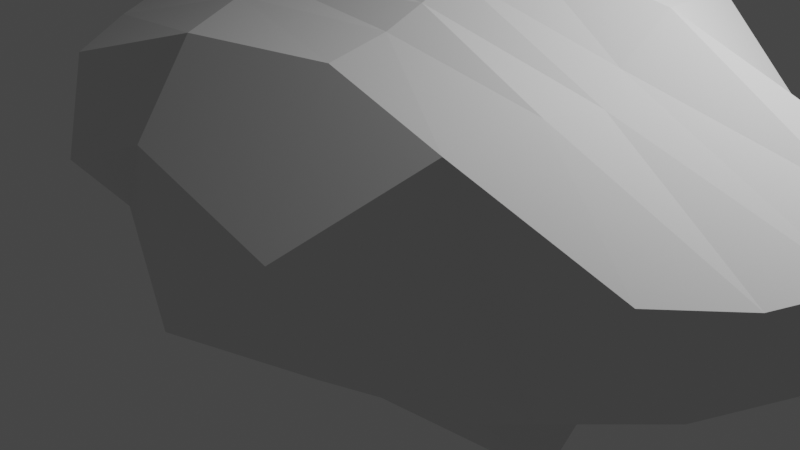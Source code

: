 # Source: Rock4.blend  (saved by Blender 2.93.21; exported with 4.5.12 LTS)
import bpy
from mathutils import Matrix  # noqa: F401  (used for matrix-valued properties, if any)

bpy.ops.wm.read_factory_settings(use_empty=True)
scene = bpy.context.scene
scene.name = 'Scene'

# ---- collections
col_collection = bpy.data.collections.new('Collection'); scene.collection.children.link(col_collection)

# ---- world
world_world = bpy.data.worlds.new('World'); scene.world = world_world
world_world.use_nodes = True; world_world.node_tree.nodes.clear()
_N = world_world.node_tree.nodes; _L = world_world.node_tree.links
n0 = _N.new('ShaderNodeOutputWorld'); n0.name = 'World Output'; n0.location = (300, 300)
n1 = _N.new('ShaderNodeBackground'); n1.name = 'Background'; n1.location = (10, 300)
n1.inputs[0].default_value = (0.05088, 0.05088, 0.05088, 1.0)
_L.new(n1.outputs[0], n0.inputs[0])
n0.is_active_output = True
world_world.color = (0.05088, 0.05088, 0.05088)
world_world.use_sun_shadow = False
world_world.sun_shadow_jitter_overblur = 0.0

# ---- cameras
cam_camera = bpy.data.cameras.new('Camera')
cam_camera.clip_end = 100.0
cam_camera.ortho_scale = 7.314

# ---- lights
light_light = bpy.data.lights.new('Light', 'POINT')
light_light.transmission_factor = 0.0
light_light.energy = 1000.0
light_light.shadow_soft_size = 0.1
light_light.shadow_maximum_resolution = 0.006
light_light.use_absolute_resolution = True

# ---- meshes
me_plane_012 = bpy.data.meshes.new('Plane.012')
me_plane_012.from_pydata([(0.7686, 1.425, 0.3161), (0.5723, 1.077, 0.7337), (0.6939, 0.9877, -0.08914), (-0.3756, 1.423, -0.2674), (-0.3673, 0.8803, 0.5389), (-0.1769, 0.7474, -0.4824), (-1.284, -0.6076, -0.6053), (-1.143, -0.6172, 0.02348), (-0.9813, -0.7281, -0.9147), (-0.2153, -1.037, 0.04403), (-0.3016, -1.052, 0.4836), (-0.1347, -1.034, -0.3551), (1.198, -0.561, 0.7195), (0.726, -0.6798, 1.056), (1.016, -0.7055, -0.04078), (1.126, 0.4845, 0.5699), (0.8225, -0.0004648, -0.3372), (0.445, 0.1529, 1.366), (0.2315, 1.499, 0.04073), (0.08315, 0.982, 0.7884), (0.3252, 0.8218, -0.3736), (-0.8579, 0.3405, -0.1012), (-0.8414, 0.06245, 0.4785), (-0.5443, 0.1374, -0.8614), (0.6564, 1.276, 0.5871), (-0.01557, 1.511, -0.08967), (-0.3684, 1.14, 0.201), (-1.219, 0.083, -0.4112), (-1.216, -0.636, -0.2851), (-0.7391, -0.8487, -0.2489), (-0.2374, -1.05, 0.2273), (0.8369, 1.387, 0.02716), (0.9826, -0.5895, 0.9129), (-0.7308, -0.6361, 0.7871), (-0.1369, 0.9787, 0.7116), (-0.5426, -0.958, -0.6699), (-0.1876, -1.021, -0.1288), (0.4928, -0.9196, 0.3789), (-0.7455, -0.9097, 0.263), (-0.00808, 0.734, -0.4976), (0.2177, -0.8621, 0.77), (-0.2581, 0.9624, -0.3648), (1.271, 0.08751, 0.6377), (-1.054, -0.2828, 0.3028), (0.4154, -0.9818, -0.1726), (0.9854, -0.2725, -0.3476), (0.5895, -0.2377, 1.322), (1.095, -0.6607, 0.3449), (-0.7652, -0.2104, -1.004), (-1.161, -0.6424, -0.7767), (0.9666, 1.013, 0.4675), (0.7644, 0.4827, -0.1433), (0.519, 0.6406, 0.9853), (0.9436, 0.2242, 0.0424), (-0.33, 0.02667, 1.14), (0.798, 0.356, 1.008), (0.5, 1.714, 0.1504), (0.3151, 1.002, 0.7245), (0.4807, 0.8695, -0.1956), (0.2823, 1.078, -0.1806), (0.2867, -0.03433, -0.9461), (-0.03916, 0.5972, 1.073), (0.1296, 1.249, 0.4563), (-0.5711, 0.7767, -0.1043), (-0.5778, 0.5024, 0.6061), (0.5635, 0.4527, -0.4245), (-0.2366, 0.5377, -0.5548), (-0.7302, 0.2865, -0.4393), (0.04418, 0.4772, -0.666), (0.2449, 0.6381, 1.1), (-0.8679, 0.2328, 0.2577), (-0.05071, -0.6568, 1.145), (0.4088, -0.7144, -0.5924), (-0.1976, -0.6514, -0.9841), (-0.5336, 0.6283, 0.2795), (-0.4963, 0.5917, -0.2645), (0.3832, 1.344, 0.4963), (0.5082, 1.222, -0.0495), (0.9254, 0.05221, 1.06), (1.136, -0.05927, 0.08034), (0.8289, 0.7207, 0.1643), (0.731, 0.7953, 0.7492), (0.4277, -0.9513, 0.1548), (0.3724, -0.9098, 0.5339), (-0.6622, -0.9176, -0.401), (-0.7097, -0.8493, -0.02908), (-0.979, 0.02783, -0.7283), (-1.194, -0.09407, 0.0549), (0.07043, 1.06, -0.331), (-0.1029, 1.25, 0.3762)], [], [(89, 26, 4, 34), (88, 41, 3, 25), (87, 28, 7, 43), (86, 49, 6, 27), (85, 30, 10, 38), (84, 36, 9, 29), (83, 32, 13, 40), (82, 47, 12, 37), (81, 24, 1, 52), (10, 33, 38), (80, 31, 0, 50), (79, 53, 15, 42), (23, 68, 60), (17, 61, 54), (78, 55, 17, 46), (77, 59, 18, 56), (16, 65, 51), (19, 34, 69), (76, 62, 19, 57), (75, 67, 21, 63), (5, 39, 66), (17, 52, 69), (74, 70, 22, 64), (13, 46, 40), (22, 33, 54), (16, 72, 60), (14, 44, 45), (8, 48, 35), (35, 73, 11), (35, 48, 73), (48, 23, 73), (45, 72, 16), (45, 44, 72), (44, 11, 72), (60, 73, 23), (60, 72, 73), (72, 11, 73), (54, 71, 17), (54, 33, 71), (33, 10, 71), (40, 71, 10), (40, 46, 71), (46, 17, 71), (26, 74, 64, 4), (3, 63, 74, 26), (63, 21, 70, 74), (69, 57, 19), (69, 52, 57), (52, 1, 57), (66, 68, 23), (66, 39, 68), (39, 20, 68), (41, 75, 63, 3), (5, 66, 75, 41), (66, 23, 67, 75), (24, 76, 57, 1), (0, 56, 76, 24), (56, 18, 62, 76), (69, 61, 17), (69, 34, 61), (34, 4, 61), (51, 58, 2), (51, 65, 58), (65, 20, 58), (31, 77, 56, 0), (2, 58, 77, 31), (58, 20, 59, 77), (32, 78, 46, 13), (12, 42, 78, 32), (42, 15, 55, 78), (54, 64, 22), (54, 61, 64), (61, 4, 64), (60, 65, 16), (60, 68, 65), (68, 20, 65), (47, 79, 42, 12), (14, 45, 79, 47), (45, 16, 53, 79), (53, 80, 50, 15), (16, 51, 80, 53), (51, 2, 31, 80), (38, 43, 7), (38, 33, 43), (33, 22, 43), (55, 81, 52, 17), (15, 50, 81, 55), (50, 0, 24, 81), (36, 82, 37, 9), (11, 44, 82, 36), (44, 14, 47, 82), (30, 83, 40, 10), (9, 37, 83, 30), (37, 12, 32, 83), (49, 84, 29, 6), (8, 35, 84, 49), (35, 11, 36, 84), (28, 85, 38, 7), (6, 29, 85, 28), (29, 9, 30, 85), (67, 86, 27, 21), (23, 48, 86, 67), (48, 8, 49, 86), (70, 87, 43, 22), (21, 27, 87, 70), (27, 6, 28, 87), (59, 88, 25, 18), (20, 39, 88, 59), (39, 5, 41, 88), (62, 89, 34, 19), (18, 25, 89, 62), (25, 3, 26, 89)])
_uv = me_plane_012.uv_layers.new(name='UVMap')
_uv.uv.foreach_set('vector', [0.75, 0.625, 0.8, 0.625, 0.8, 0.75, 0.75, 0.75, 0.75, 0.375, 0.8, 0.375, 0.8, 0.5, 0.75, 0.5, 0.95, 0.625, 1.0, 0.625, 1.0, 0.75, 0.95, 0.75, 0.95, 0.375, 1.0, 0.375, 1.0, 0.5, 0.95, 0.5, 0.1, 0.625, 0.2, 0.625, 0.2, 0.75, 0.1, 0.75, 0.1, 0.375, 0.2, 0.375, 0.2, 0.5, 0.1, 0.5, 0.3, 0.625, 0.4, 0.625, 0.4, 0.75, 0.3, 0.75, 0.3, 0.375, 0.4, 0.375, 0.4, 0.5, 0.3, 0.5, 0.55, 0.625, 0.6, 0.625, 0.6, 0.75, 0.55, 0.75, 0.2, 0.75, 0.55, 0.75, 0.1, 0.75, 0.55, 0.375, 0.6, 0.375, 0.6, 0.5, 0.55, 0.5, 0.45, 0.375, 0.5, 0.375, 0.5, 0.5, 0.45, 0.5, 0.9, 0.25, 0.8, 0.25, 0.7, 0.25, 0.5, 0.75, 0.65, 0.75, 0.7, 0.75, 0.45, 0.625, 0.5, 0.625, 0.5, 0.75, 0.45, 0.75, 0.65, 0.375, 0.7, 0.375, 0.7, 0.5, 0.65, 0.5, 0.5, 0.25, 0.6, 0.25, 0.55, 0.25, 0.7, 0.75, 0.75, 0.75, 0.6, 0.75, 0.65, 0.625, 0.7, 0.625, 0.7, 0.75, 0.65, 0.75, 0.85, 0.375, 0.9, 0.375, 0.9, 0.5, 0.85, 0.5, 0.8, 0.25, 0.75, 0.25, 0.85, 0.25, 0.5, 0.75, 0.55, 0.75, 0.6, 0.75, 0.85, 0.625, 0.9, 0.625, 0.9, 0.75, 0.85, 0.75, 0.4, 0.75, 0.45, 0.75, 0.3, 0.75, 0.9, 0.75, 0.55, 0.75, 0.7, 0.75, 0.5, 0.25, 0.25, 0.125, 0.7, 0.25, 0.4, 0.25, 0.2, 0.125, 0.45, 0.25, 1.0, 0.25, 0.95, 0.25, 0.5, 0.125, 0.5, 0.125, 0.45, 0.125, 0.0, 0.0, 0.5, 0.125, 0.95, 0.25, 0.45, 0.125, 0.95, 0.25, 0.9, 0.25, 0.45, 0.125, 0.45, 0.25, 0.25, 0.125, 0.5, 0.25, 0.45, 0.25, 0.2, 0.125, 0.25, 0.125, 0.2, 0.125, 0.0, 0.0, 0.25, 0.125, 0.7, 0.25, 0.45, 0.125, 0.9, 0.25, 0.7, 0.25, 0.25, 0.125, 0.45, 0.125, 0.25, 0.125, 0.0, 0.0, 0.45, 0.125, 0.7, 0.75, 0.35, 0.75, 0.5, 0.75, 0.7, 0.75, 0.55, 0.75, 0.35, 0.75, 0.55, 0.75, 0.2, 0.75, 0.35, 0.75, 0.3, 0.75, 0.35, 0.75, 0.2, 0.75, 0.3, 0.75, 0.45, 0.75, 0.35, 0.75, 0.45, 0.75, 0.5, 0.75, 0.35, 0.75, 0.8, 0.625, 0.85, 0.625, 0.85, 0.75, 0.8, 0.75, 0.8, 0.5, 0.85, 0.5, 0.85, 0.625, 0.8, 0.625, 0.85, 0.5, 0.9, 0.5, 0.9, 0.625, 0.85, 0.625, 0.6, 0.75, 0.65, 0.75, 0.7, 0.75, 0.6, 0.75, 0.55, 0.75, 0.65, 0.75, 0.55, 0.75, 0.6, 0.75, 0.65, 0.75, 0.85, 0.25, 0.8, 0.25, 0.9, 0.25, 0.85, 0.25, 0.75, 0.25, 0.8, 0.25, 0.75, 0.25, 0.7, 0.25, 0.8, 0.25, 0.8, 0.375, 0.85, 0.375, 0.85, 0.5, 0.8, 0.5, 0.8, 0.25, 0.85, 0.25, 0.85, 0.375, 0.8, 0.375, 0.85, 0.25, 0.9, 0.25, 0.9, 0.375, 0.85, 0.375, 0.6, 0.625, 0.65, 0.625, 0.65, 0.75, 0.6, 0.75, 0.6, 0.5, 0.65, 0.5, 0.65, 0.625, 0.6, 0.625, 0.65, 0.5, 0.7, 0.5, 0.7, 0.625, 0.65, 0.625, 0.6, 0.75, 0.65, 0.75, 0.5, 0.75, 0.6, 0.75, 0.75, 0.75, 0.65, 0.75, 0.75, 0.75, 0.8, 0.75, 0.65, 0.75, 0.55, 0.25, 0.65, 0.25, 0.6, 0.25, 0.55, 0.25, 0.6, 0.25, 0.65, 0.25, 0.6, 0.25, 0.7, 0.25, 0.65, 0.25, 0.6, 0.375, 0.65, 0.375, 0.65, 0.5, 0.6, 0.5, 0.6, 0.25, 0.65, 0.25, 0.65, 0.375, 0.6, 0.375, 0.65, 0.25, 0.7, 0.25, 0.7, 0.375, 0.65, 0.375, 0.4, 0.625, 0.45, 0.625, 0.45, 0.75, 0.4, 0.75, 0.4, 0.5, 0.45, 0.5, 0.45, 0.625, 0.4, 0.625, 0.45, 0.5, 0.5, 0.5, 0.5, 0.625, 0.45, 0.625, 0.7, 0.75, 0.85, 0.75, 0.9, 0.75, 0.7, 0.75, 0.65, 0.75, 0.85, 0.75, 0.65, 0.75, 0.8, 0.75, 0.85, 0.75, 0.7, 0.25, 0.6, 0.25, 0.5, 0.25, 0.7, 0.25, 0.8, 0.25, 0.6, 0.25, 0.8, 0.25, 0.7, 0.25, 0.6, 0.25, 0.4, 0.375, 0.45, 0.375, 0.45, 0.5, 0.4, 0.5, 0.4, 0.25, 0.45, 0.25, 0.45, 0.375, 0.4, 0.375, 0.45, 0.25, 0.5, 0.25, 0.5, 0.375, 0.45, 0.375, 0.5, 0.375, 0.55, 0.375, 0.55, 0.5, 0.5, 0.5, 0.5, 0.25, 0.55, 0.25, 0.55, 0.375, 0.5, 0.375, 0.55, 0.25, 0.6, 0.25, 0.6, 0.375, 0.55, 0.375, 0.1, 0.75, 0.45, 0.75, 0.0, 0.75, 0.1, 0.75, 0.55, 0.75, 0.45, 0.75, 0.55, 0.75, 0.9, 0.75, 0.45, 0.75, 0.5, 0.625, 0.55, 0.625, 0.55, 0.75, 0.5, 0.75, 0.5, 0.5, 0.55, 0.5, 0.55, 0.625, 0.5, 0.625, 0.55, 0.5, 0.6, 0.5, 0.6, 0.625, 0.55, 0.625, 0.2, 0.375, 0.3, 0.375, 0.3, 0.5, 0.2, 0.5, 0.2, 0.25, 0.3, 0.25, 0.3, 0.375, 0.2, 0.375, 0.3, 0.25, 0.4, 0.25, 0.4, 0.375, 0.3, 0.375, 0.2, 0.625, 0.3, 0.625, 0.3, 0.75, 0.2, 0.75, 0.2, 0.5, 0.3, 0.5, 0.3, 0.625, 0.2, 0.625, 0.3, 0.5, 0.4, 0.5, 0.4, 0.625, 0.3, 0.625, 0.0, 0.375, 0.1, 0.375, 0.1, 0.5, 0.0, 0.5, 0.0, 0.25, 0.1, 0.25, 0.1, 0.375, 0.0, 0.375, 0.1, 0.25, 0.2, 0.25, 0.2, 0.375, 0.1, 0.375, 0.0, 0.625, 0.1, 0.625, 0.1, 0.75, 0.0, 0.75, 0.0, 0.5, 0.1, 0.5, 0.1, 0.625, 0.0, 0.625, 0.1, 0.5, 0.2, 0.5, 0.2, 0.625, 0.1, 0.625, 0.9, 0.375, 0.95, 0.375, 0.95, 0.5, 0.9, 0.5, 0.9, 0.25, 0.95, 0.25, 0.95, 0.375, 0.9, 0.375, 0.95, 0.25, 1.0, 0.25, 1.0, 0.375, 0.95, 0.375, 0.9, 0.625, 0.95, 0.625, 0.95, 0.75, 0.9, 0.75, 0.9, 0.5, 0.95, 0.5, 0.95, 0.625, 0.9, 0.625, 0.95, 0.5, 1.0, 0.5, 1.0, 0.625, 0.95, 0.625, 0.7, 0.375, 0.75, 0.375, 0.75, 0.5, 0.7, 0.5, 0.7, 0.25, 0.75, 0.25, 0.75, 0.375, 0.7, 0.375, 0.75, 0.25, 0.8, 0.25, 0.8, 0.375, 0.75, 0.375, 0.7, 0.625, 0.75, 0.625, 0.75, 0.75, 0.7, 0.75, 0.7, 0.5, 0.75, 0.5, 0.75, 0.625, 0.7, 0.625, 0.75, 0.5, 0.8, 0.5, 0.8, 0.625, 0.75, 0.625])
me_plane_012.use_remesh_fix_poles = True
me_plane_012.use_remesh_preserve_attributes = False
me_plane_012.update()

# ---- curves / text
cu_spiral_001 = bpy.data.curves.new('Spiral.001', 'CURVE')
cu_spiral_001.dimensions = '3D'
_sp = cu_spiral_001.splines.new('POLY'); _sp.points.add(22)
_sp.points.foreach_set('co', [8.393, -0.03821, -0.01689, 0.0, 6.875, -6.249, 0.04724, 0.0, -0.811, -9.151, 0.1114, 0.0, -8.285, -3.958, 0.1755, 0.0, -7.839, 3.783, 0.2396, 0.0, -1.85, 8.019, 0.3038, 0.0, 5.512, 6.135, 0.3679, 0.0, 6.676, 0.9742, 0.4095, 0.0, 4.395, -4.424, 0.468, 0.0, -0.8042, -6.288, 0.5265, 0.0, -5.468, -2.799, 0.585, 0.0, -4.938, 2.433, 0.6435, 0.0, -1.129, 4.946, 0.702, 0.0, 2.992, 3.752, 0.7605, 0.0, 4.667, 0.6142, 0.819, 0.0, 2.678, -3.358, 0.8775, 0.0, -0.5652, -3.982, 0.936, 0.0, -3.039, -1.562, 0.9945, 0.0, -2.873, 1.302, 1.053, 0.0, -0.5747, 2.93, 1.112, 0.0, 1.605, 2.078, 1.17, 0.0, 2.569, -0.06353, 1.229, 0.0, 1.265, -2.043, 1.287, 0.0])
_sp.use_endpoint_u = True
cu_spiral_001.use_path = True
cu_spiral_001.fill_mode = 'FULL'
cu_beziercircle = bpy.data.curves.new('BezierCircle', 'CURVE')
cu_beziercircle.dimensions = '3D'
_sp = cu_beziercircle.splines.new('BEZIER'); _sp.bezier_points.add(3)
_sp.bezier_points.foreach_set('co', [-1.0, 0.0, 0.0, 0.0, 1.0, 0.0, 1.0, 0.0, 0.0, 0.0, -1.0, 0.0])
_sp.bezier_points.foreach_set('handle_left', [-1.0, -0.5521, 0.0, -0.5521, 1.0, 0.0, 1.0, 0.5521, 0.0, 0.5521, -1.0, 0.0])
_sp.bezier_points.foreach_set('handle_right', [-1.0, 0.5521, 0.0, 0.5521, 1.0, 0.0, 1.0, -0.5521, 0.0, -0.5521, -1.0, 0.0])
for _p, _l, _r in zip(_sp.bezier_points, ['AUTO', 'AUTO', 'AUTO', 'AUTO'], ['AUTO', 'AUTO', 'AUTO', 'AUTO']): _p.handle_left_type = _l; _p.handle_right_type = _r
_sp.order_u = 0
_sp.order_v = 0
_sp.use_cyclic_u = True
cu_beziercircle.use_path = True
cu_beziercircle.fill_mode = 'FULL'

# ---- objects
ob_light = bpy.data.objects.new('Light', light_light)
ob_camera = bpy.data.objects.new('Camera', cam_camera)
ob_spiral_001 = bpy.data.objects.new('Spiral.001', cu_spiral_001)
ob_beziercircle = bpy.data.objects.new('BezierCircle', cu_beziercircle)
ob_plane_010 = bpy.data.objects.new('Plane.010', me_plane_012)

# ---- transforms, parenting, visibility, modifiers, constraints
ob_light.location = (4.674, 1.459, 6.119)
ob_light.rotation_euler = (0.6503, 0.05522, 1.866)
ob_light.scale = (1.244, 1.168, 1.108)
ob_light.lock_rotations_4d = False
ob_light.empty_display_type = 'ARROWS'
ob_light.color = (0.0, 0.0, 0.0, 0.0)
ob_light.lineart.crease_threshold = 0.0
ob_camera.location = (8.761, -8.415, 5.154)
ob_camera.rotation_euler = (1.109, 0.0, 0.8149)
ob_camera.scale = (1.245, 1.069, 1.204)
ob_camera.lock_rotations_4d = False
ob_camera.empty_display_type = 'ARROWS'
ob_camera.color = (0.0, 0.0, 0.0, 0.0)
ob_camera.display_type = 'WIRE'
ob_camera.lineart.crease_threshold = 0.0
ob_spiral_001.location = (0.0, 0.0, -12.6)
ob_spiral_001.scale = (1.295, 1.295, 1.295)
ob_beziercircle.location = (-0.4002, 0.2074, 0.09564)
ob_beziercircle.scale = (15.93, 15.93, 13.06)
ob_plane_010.location = (-0.3969, 0.1983, -0.7098)
ob_plane_010.rotation_euler = (1.851, -0.1118, 6.505)
ob_plane_010.scale = (-4.661, -2.576, -3.198)

# ---- collection membership
col_collection.objects.link(ob_light)
col_collection.objects.link(ob_camera)
col_collection.objects.link(ob_spiral_001)
col_collection.objects.link(ob_beziercircle)
col_collection.objects.link(ob_plane_010)

# ---- scene / render settings (as saved in the file)
scene.camera = ob_camera
scene.frame_start = 1; scene.frame_end = 250; scene.frame_set(1)
scene.render.engine = 'BLENDER_EEVEE_NEXT'
scene.cycles.use_denoising = False
scene.cycles.samples = 128
scene.cycles.sampling_pattern = 'TABULATED_SOBOL'
scene.cycles.use_adaptive_sampling = False
scene.cycles.use_light_tree = False
scene.view_settings.view_transform = 'Filmic'
bpy.context.view_layer.update()
